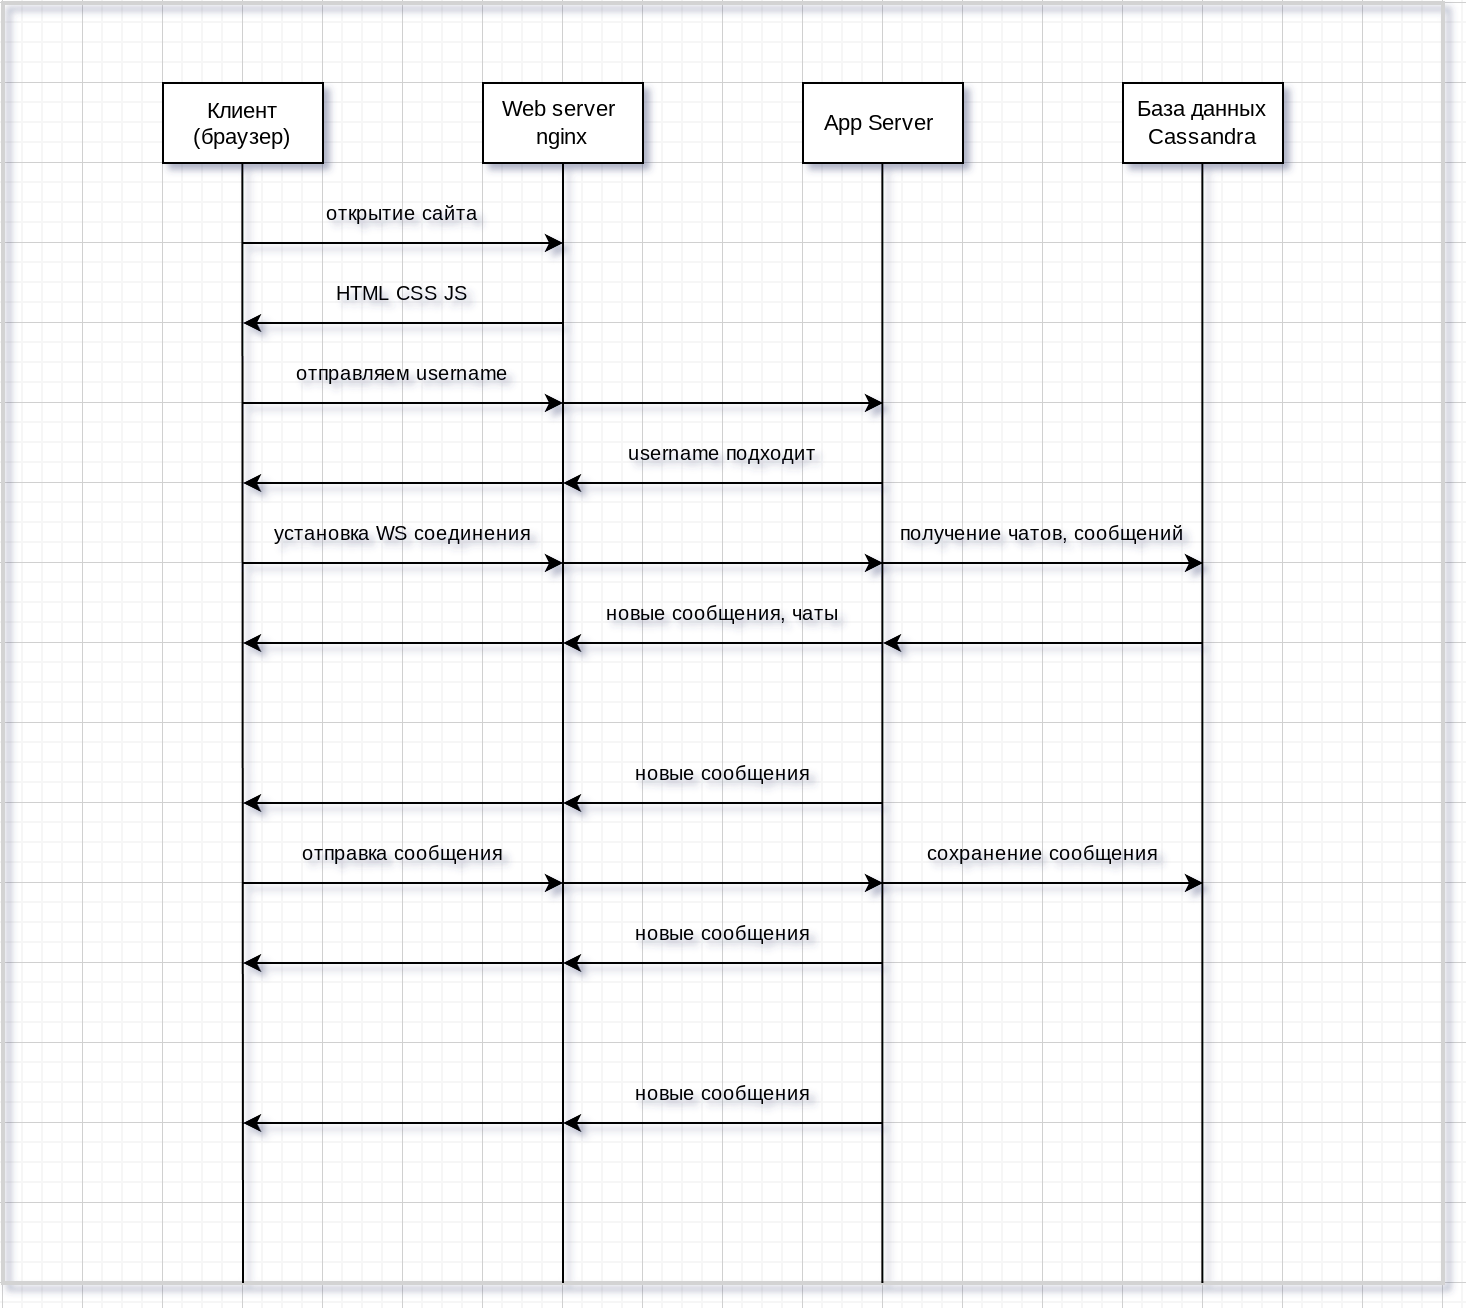

The diagram above was exported from draw.io. Its source (the exported page's mxGraphModel, read from the mxfile embedded in the PNG):
<mxGraphModel dx="1195" dy="652" grid="1" gridSize="10" guides="1" tooltips="1" connect="1" arrows="1" fold="1" page="1" pageScale="1" pageWidth="850" pageHeight="1100" background="none" math="0" shadow="0">
  <root>
    <mxCell id="0" />
    <mxCell id="1" parent="0" />
    <mxCell id="ppViq6x7rqcGXQTuzldO-9" value="" style="rounded=0;whiteSpace=wrap;html=1;fillColor=none;strokeColor=#d3d3d3;strokeWidth=2;" parent="1" vertex="1">
      <mxGeometry x="80" y="80" width="720" height="640" as="geometry" />
    </mxCell>
    <mxCell id="5d2195bd80daf111-25" style="edgeStyle=orthogonalEdgeStyle;rounded=0;html=1;dashed=1;labelBackgroundColor=none;startFill=0;endArrow=open;endFill=0;endSize=10;fontFamily=Verdana;fontSize=10;" parent="1" edge="1">
      <mxGeometry relative="1" as="geometry">
        <Array as="points">
          <mxPoint x="370" y="340" />
          <mxPoint x="370" y="300" />
        </Array>
        <mxPoint x="450" y="300" as="targetPoint" />
      </mxGeometry>
    </mxCell>
    <mxCell id="wcUObC5tcmlMgRlnN9Sd-1" value="&lt;font style=&quot;font-size: 11px;&quot;&gt;Клиент&lt;/font&gt;&lt;div style=&quot;font-size: 11px;&quot;&gt;&lt;font style=&quot;font-size: 11px;&quot;&gt;(браузер)&lt;/font&gt;&lt;/div&gt;" style="rounded=0;whiteSpace=wrap;html=1;" parent="1" vertex="1">
      <mxGeometry x="160" y="120" width="80" height="40" as="geometry" />
    </mxCell>
    <mxCell id="wcUObC5tcmlMgRlnN9Sd-2" value="&lt;div style=&quot;font-size: 11px;&quot;&gt;&lt;font style=&quot;font-size: 11px;&quot;&gt;Web server&amp;nbsp;&lt;/font&gt;&lt;/div&gt;&lt;div style=&quot;font-size: 11px;&quot;&gt;&lt;font style=&quot;font-size: 11px;&quot;&gt;nginx&lt;/font&gt;&lt;/div&gt;" style="rounded=0;whiteSpace=wrap;html=1;" parent="1" vertex="1">
      <mxGeometry x="320" y="120" width="80" height="40" as="geometry" />
    </mxCell>
    <mxCell id="wcUObC5tcmlMgRlnN9Sd-3" value="&lt;div&gt;&lt;font style=&quot;font-size: 11px;&quot;&gt;App Server&amp;nbsp;&lt;/font&gt;&lt;/div&gt;" style="rounded=0;whiteSpace=wrap;html=1;" parent="1" vertex="1">
      <mxGeometry x="480" y="120" width="80" height="40" as="geometry" />
    </mxCell>
    <mxCell id="wcUObC5tcmlMgRlnN9Sd-4" value="&lt;div style=&quot;font-size: 11px;&quot;&gt;&lt;font style=&quot;font-size: 11px;&quot;&gt;База данных&lt;/font&gt;&lt;/div&gt;&lt;div style=&quot;font-size: 11px;&quot;&gt;&lt;font style=&quot;font-size: 11px;&quot;&gt;Cassandra&lt;/font&gt;&lt;/div&gt;" style="rounded=0;whiteSpace=wrap;html=1;" parent="1" vertex="1">
      <mxGeometry x="640" y="120" width="80" height="40" as="geometry" />
    </mxCell>
    <mxCell id="wcUObC5tcmlMgRlnN9Sd-5" value="" style="endArrow=none;html=1;rounded=0;entryX=0.5;entryY=1;entryDx=0;entryDy=0;exitX=0.5;exitY=1;exitDx=0;exitDy=0;" parent="1" target="wcUObC5tcmlMgRlnN9Sd-2" edge="1">
      <mxGeometry width="50" height="50" relative="1" as="geometry">
        <mxPoint x="360" y="720" as="sourcePoint" />
        <mxPoint x="480" y="220" as="targetPoint" />
      </mxGeometry>
    </mxCell>
    <mxCell id="wcUObC5tcmlMgRlnN9Sd-6" value="" style="endArrow=none;html=1;rounded=0;entryX=0.5;entryY=1;entryDx=0;entryDy=0;exitX=0.5;exitY=1;exitDx=0;exitDy=0;" parent="1" edge="1">
      <mxGeometry width="50" height="50" relative="1" as="geometry">
        <mxPoint x="200" y="720" as="sourcePoint" />
        <mxPoint x="199.66" y="160" as="targetPoint" />
      </mxGeometry>
    </mxCell>
    <mxCell id="wcUObC5tcmlMgRlnN9Sd-11" value="" style="endArrow=none;html=1;rounded=0;entryX=0.5;entryY=1;entryDx=0;entryDy=0;exitX=0.5;exitY=1;exitDx=0;exitDy=0;" parent="1" edge="1">
      <mxGeometry width="50" height="50" relative="1" as="geometry">
        <mxPoint x="519.71" y="720" as="sourcePoint" />
        <mxPoint x="519.71" y="160" as="targetPoint" />
      </mxGeometry>
    </mxCell>
    <mxCell id="wcUObC5tcmlMgRlnN9Sd-12" value="" style="endArrow=none;html=1;rounded=0;entryX=0.5;entryY=1;entryDx=0;entryDy=0;exitX=0.5;exitY=1;exitDx=0;exitDy=0;" parent="1" edge="1">
      <mxGeometry width="50" height="50" relative="1" as="geometry">
        <mxPoint x="679.71" y="720" as="sourcePoint" />
        <mxPoint x="679.71" y="160" as="targetPoint" />
      </mxGeometry>
    </mxCell>
    <mxCell id="wcUObC5tcmlMgRlnN9Sd-13" value="" style="endArrow=classic;html=1;rounded=0;" parent="1" edge="1">
      <mxGeometry width="50" height="50" relative="1" as="geometry">
        <mxPoint x="200" y="200" as="sourcePoint" />
        <mxPoint x="360" y="200" as="targetPoint" />
      </mxGeometry>
    </mxCell>
    <mxCell id="wcUObC5tcmlMgRlnN9Sd-14" value="&lt;font style=&quot;font-size: 10px;&quot;&gt;открытие сайта&lt;/font&gt;" style="text;html=1;align=center;verticalAlign=middle;whiteSpace=wrap;rounded=0;" parent="1" vertex="1">
      <mxGeometry x="240" y="170" width="80" height="30" as="geometry" />
    </mxCell>
    <mxCell id="wcUObC5tcmlMgRlnN9Sd-15" value="" style="endArrow=classic;html=1;rounded=0;" parent="1" edge="1">
      <mxGeometry width="50" height="50" relative="1" as="geometry">
        <mxPoint x="360" y="240" as="sourcePoint" />
        <mxPoint x="200" y="240" as="targetPoint" />
      </mxGeometry>
    </mxCell>
    <mxCell id="wcUObC5tcmlMgRlnN9Sd-16" value="&lt;font style=&quot;font-size: 10px;&quot;&gt;HTML CSS JS&lt;/font&gt;" style="text;html=1;align=center;verticalAlign=middle;whiteSpace=wrap;rounded=0;" parent="1" vertex="1">
      <mxGeometry x="220" y="210" width="120" height="30" as="geometry" />
    </mxCell>
    <mxCell id="wcUObC5tcmlMgRlnN9Sd-35" value="" style="endArrow=classic;html=1;rounded=0;" parent="1" edge="1">
      <mxGeometry width="50" height="50" relative="1" as="geometry">
        <mxPoint x="200" y="280" as="sourcePoint" />
        <mxPoint x="360" y="280" as="targetPoint" />
      </mxGeometry>
    </mxCell>
    <mxCell id="wcUObC5tcmlMgRlnN9Sd-36" value="&lt;font size=&quot;1&quot;&gt;отправляем username&lt;/font&gt;" style="text;html=1;align=center;verticalAlign=middle;whiteSpace=wrap;rounded=0;" parent="1" vertex="1">
      <mxGeometry x="220" y="250" width="120" height="30" as="geometry" />
    </mxCell>
    <mxCell id="wcUObC5tcmlMgRlnN9Sd-37" value="" style="endArrow=classic;html=1;rounded=0;" parent="1" edge="1">
      <mxGeometry width="50" height="50" relative="1" as="geometry">
        <mxPoint x="360" y="280" as="sourcePoint" />
        <mxPoint x="520" y="280" as="targetPoint" />
      </mxGeometry>
    </mxCell>
    <mxCell id="wcUObC5tcmlMgRlnN9Sd-38" value="" style="endArrow=classic;html=1;rounded=0;" parent="1" edge="1">
      <mxGeometry width="50" height="50" relative="1" as="geometry">
        <mxPoint x="520" y="320" as="sourcePoint" />
        <mxPoint x="360" y="320" as="targetPoint" />
      </mxGeometry>
    </mxCell>
    <mxCell id="wcUObC5tcmlMgRlnN9Sd-39" value="" style="endArrow=classic;html=1;rounded=0;" parent="1" edge="1">
      <mxGeometry width="50" height="50" relative="1" as="geometry">
        <mxPoint x="360" y="320" as="sourcePoint" />
        <mxPoint x="200" y="320" as="targetPoint" />
      </mxGeometry>
    </mxCell>
    <mxCell id="wcUObC5tcmlMgRlnN9Sd-40" value="&lt;font style=&quot;font-size: 10px;&quot;&gt;username подходит&lt;/font&gt;" style="text;html=1;align=center;verticalAlign=middle;whiteSpace=wrap;rounded=0;" parent="1" vertex="1">
      <mxGeometry x="380" y="290" width="120" height="30" as="geometry" />
    </mxCell>
    <mxCell id="wcUObC5tcmlMgRlnN9Sd-44" value="" style="endArrow=classic;html=1;rounded=0;" parent="1" edge="1">
      <mxGeometry width="50" height="50" relative="1" as="geometry">
        <mxPoint x="200" y="360" as="sourcePoint" />
        <mxPoint x="360" y="360" as="targetPoint" />
      </mxGeometry>
    </mxCell>
    <mxCell id="wcUObC5tcmlMgRlnN9Sd-45" value="" style="endArrow=classic;html=1;rounded=0;" parent="1" edge="1">
      <mxGeometry width="50" height="50" relative="1" as="geometry">
        <mxPoint x="360" y="360" as="sourcePoint" />
        <mxPoint x="520" y="360" as="targetPoint" />
      </mxGeometry>
    </mxCell>
    <mxCell id="wcUObC5tcmlMgRlnN9Sd-47" value="&lt;font style=&quot;font-size: 10px;&quot;&gt;установка WS соединения&lt;/font&gt;" style="text;html=1;align=center;verticalAlign=middle;whiteSpace=wrap;rounded=0;" parent="1" vertex="1">
      <mxGeometry x="210" y="330" width="140" height="30" as="geometry" />
    </mxCell>
    <mxCell id="Pc49zHcTSmsCFa-P2JzQ-5" value="" style="endArrow=classic;html=1;rounded=0;" edge="1" parent="1">
      <mxGeometry width="50" height="50" relative="1" as="geometry">
        <mxPoint x="520" y="400" as="sourcePoint" />
        <mxPoint x="360" y="400" as="targetPoint" />
      </mxGeometry>
    </mxCell>
    <mxCell id="Pc49zHcTSmsCFa-P2JzQ-6" value="" style="endArrow=classic;html=1;rounded=0;" edge="1" parent="1">
      <mxGeometry width="50" height="50" relative="1" as="geometry">
        <mxPoint x="360" y="400" as="sourcePoint" />
        <mxPoint x="200" y="400" as="targetPoint" />
      </mxGeometry>
    </mxCell>
    <mxCell id="Pc49zHcTSmsCFa-P2JzQ-7" value="&lt;font style=&quot;font-size: 10px;&quot;&gt;получение чатов, сообщений&lt;/font&gt;" style="text;html=1;align=center;verticalAlign=middle;whiteSpace=wrap;rounded=0;" vertex="1" parent="1">
      <mxGeometry x="520" y="330" width="160" height="30" as="geometry" />
    </mxCell>
    <mxCell id="Pc49zHcTSmsCFa-P2JzQ-8" value="" style="endArrow=classic;html=1;rounded=0;" edge="1" parent="1">
      <mxGeometry width="50" height="50" relative="1" as="geometry">
        <mxPoint x="200" y="520" as="sourcePoint" />
        <mxPoint x="360" y="520" as="targetPoint" />
      </mxGeometry>
    </mxCell>
    <mxCell id="Pc49zHcTSmsCFa-P2JzQ-9" value="" style="endArrow=classic;html=1;rounded=0;" edge="1" parent="1">
      <mxGeometry width="50" height="50" relative="1" as="geometry">
        <mxPoint x="360" y="520" as="sourcePoint" />
        <mxPoint x="520" y="520" as="targetPoint" />
      </mxGeometry>
    </mxCell>
    <mxCell id="Pc49zHcTSmsCFa-P2JzQ-10" value="&lt;font style=&quot;font-size: 10px;&quot;&gt;отправка сообщения&lt;/font&gt;" style="text;html=1;align=center;verticalAlign=middle;whiteSpace=wrap;rounded=0;" vertex="1" parent="1">
      <mxGeometry x="210" y="490" width="140" height="30" as="geometry" />
    </mxCell>
    <mxCell id="Pc49zHcTSmsCFa-P2JzQ-11" value="" style="endArrow=classic;html=1;rounded=0;" edge="1" parent="1">
      <mxGeometry width="50" height="50" relative="1" as="geometry">
        <mxPoint x="520" y="360" as="sourcePoint" />
        <mxPoint x="680" y="360" as="targetPoint" />
      </mxGeometry>
    </mxCell>
    <mxCell id="Pc49zHcTSmsCFa-P2JzQ-12" value="" style="endArrow=classic;html=1;rounded=0;" edge="1" parent="1">
      <mxGeometry width="50" height="50" relative="1" as="geometry">
        <mxPoint x="680" y="400" as="sourcePoint" />
        <mxPoint x="520" y="400" as="targetPoint" />
      </mxGeometry>
    </mxCell>
    <mxCell id="Pc49zHcTSmsCFa-P2JzQ-13" value="&lt;span style=&quot;font-size: 10px;&quot;&gt;новые сообщения, чаты&lt;/span&gt;" style="text;html=1;align=center;verticalAlign=middle;whiteSpace=wrap;rounded=0;" vertex="1" parent="1">
      <mxGeometry x="360" y="370" width="160" height="30" as="geometry" />
    </mxCell>
    <mxCell id="Pc49zHcTSmsCFa-P2JzQ-14" value="" style="endArrow=classic;html=1;rounded=0;" edge="1" parent="1">
      <mxGeometry width="50" height="50" relative="1" as="geometry">
        <mxPoint x="520" y="520" as="sourcePoint" />
        <mxPoint x="680" y="520" as="targetPoint" />
      </mxGeometry>
    </mxCell>
    <mxCell id="Pc49zHcTSmsCFa-P2JzQ-15" value="&lt;span style=&quot;font-size: 10px;&quot;&gt;сохранение сообщения&lt;/span&gt;" style="text;html=1;align=center;verticalAlign=middle;whiteSpace=wrap;rounded=0;" vertex="1" parent="1">
      <mxGeometry x="520" y="490" width="160" height="30" as="geometry" />
    </mxCell>
    <mxCell id="Pc49zHcTSmsCFa-P2JzQ-16" value="&lt;span style=&quot;font-size: 10px;&quot;&gt;новые сообщения&lt;/span&gt;" style="text;html=1;align=center;verticalAlign=middle;whiteSpace=wrap;rounded=0;" vertex="1" parent="1">
      <mxGeometry x="360" y="450" width="160" height="30" as="geometry" />
    </mxCell>
    <mxCell id="Pc49zHcTSmsCFa-P2JzQ-17" value="" style="endArrow=classic;html=1;rounded=0;" edge="1" parent="1">
      <mxGeometry width="50" height="50" relative="1" as="geometry">
        <mxPoint x="520" y="480" as="sourcePoint" />
        <mxPoint x="360" y="480" as="targetPoint" />
      </mxGeometry>
    </mxCell>
    <mxCell id="Pc49zHcTSmsCFa-P2JzQ-19" value="" style="endArrow=classic;html=1;rounded=0;" edge="1" parent="1">
      <mxGeometry width="50" height="50" relative="1" as="geometry">
        <mxPoint x="360" y="560" as="sourcePoint" />
        <mxPoint x="200" y="560" as="targetPoint" />
      </mxGeometry>
    </mxCell>
    <mxCell id="Pc49zHcTSmsCFa-P2JzQ-20" value="" style="endArrow=classic;html=1;rounded=0;" edge="1" parent="1">
      <mxGeometry width="50" height="50" relative="1" as="geometry">
        <mxPoint x="520" y="560" as="sourcePoint" />
        <mxPoint x="360" y="560" as="targetPoint" />
      </mxGeometry>
    </mxCell>
    <mxCell id="Pc49zHcTSmsCFa-P2JzQ-22" value="&lt;span style=&quot;font-size: 10px;&quot;&gt;новые сообщения&lt;/span&gt;" style="text;html=1;align=center;verticalAlign=middle;whiteSpace=wrap;rounded=0;" vertex="1" parent="1">
      <mxGeometry x="360" y="530" width="160" height="30" as="geometry" />
    </mxCell>
    <mxCell id="Pc49zHcTSmsCFa-P2JzQ-25" value="" style="endArrow=classic;html=1;rounded=0;" edge="1" parent="1">
      <mxGeometry width="50" height="50" relative="1" as="geometry">
        <mxPoint x="360" y="480" as="sourcePoint" />
        <mxPoint x="200" y="480" as="targetPoint" />
      </mxGeometry>
    </mxCell>
    <mxCell id="Pc49zHcTSmsCFa-P2JzQ-26" value="&lt;span style=&quot;font-size: 10px;&quot;&gt;новые сообщения&lt;/span&gt;" style="text;html=1;align=center;verticalAlign=middle;whiteSpace=wrap;rounded=0;" vertex="1" parent="1">
      <mxGeometry x="360" y="610" width="160" height="30" as="geometry" />
    </mxCell>
    <mxCell id="Pc49zHcTSmsCFa-P2JzQ-27" value="" style="endArrow=classic;html=1;rounded=0;" edge="1" parent="1">
      <mxGeometry width="50" height="50" relative="1" as="geometry">
        <mxPoint x="520" y="640" as="sourcePoint" />
        <mxPoint x="360" y="640" as="targetPoint" />
      </mxGeometry>
    </mxCell>
    <mxCell id="Pc49zHcTSmsCFa-P2JzQ-28" value="" style="endArrow=classic;html=1;rounded=0;" edge="1" parent="1">
      <mxGeometry width="50" height="50" relative="1" as="geometry">
        <mxPoint x="360" y="640" as="sourcePoint" />
        <mxPoint x="200" y="640" as="targetPoint" />
      </mxGeometry>
    </mxCell>
  </root>
</mxGraphModel>